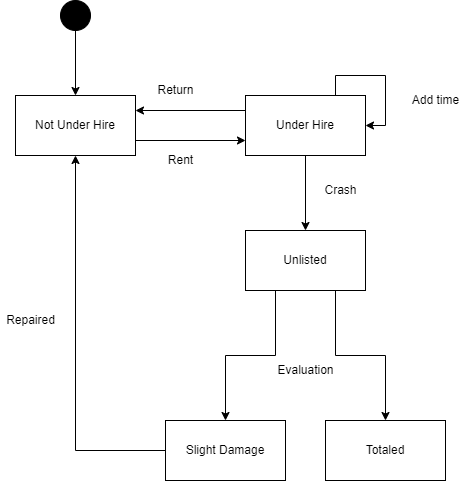

The diagram above was exported from draw.io. Its source (the exported page's mxGraphModel, read from the mxfile embedded in the PNG):
<mxGraphModel dx="1038" dy="521" grid="1" gridSize="10" guides="1" tooltips="1" connect="1" arrows="1" fold="1" page="1" pageScale="1" pageWidth="850" pageHeight="1100" math="0" shadow="0">
  <root>
    <mxCell id="0" />
    <mxCell id="1" parent="0" />
    <mxCell id="08ofXIJXWCoirvx2zSiO-46" style="edgeStyle=orthogonalEdgeStyle;rounded=0;orthogonalLoop=1;jettySize=auto;html=1;exitX=0.5;exitY=1;exitDx=0;exitDy=0;" parent="1" source="08ofXIJXWCoirvx2zSiO-3" edge="1">
      <mxGeometry relative="1" as="geometry">
        <mxPoint x="440" y="290" as="targetPoint" />
      </mxGeometry>
    </mxCell>
    <mxCell id="08ofXIJXWCoirvx2zSiO-69" style="edgeStyle=orthogonalEdgeStyle;rounded=0;orthogonalLoop=1;jettySize=auto;html=1;exitX=0;exitY=0.25;exitDx=0;exitDy=0;entryX=1;entryY=0.25;entryDx=0;entryDy=0;" parent="1" source="08ofXIJXWCoirvx2zSiO-3" target="08ofXIJXWCoirvx2zSiO-29" edge="1">
      <mxGeometry relative="1" as="geometry" />
    </mxCell>
    <mxCell id="08ofXIJXWCoirvx2zSiO-3" value="Under Hire" style="rounded=0;whiteSpace=wrap;html=1;fillColor=#FFFFFF;" parent="1" vertex="1">
      <mxGeometry x="380" y="155" width="120" height="60" as="geometry" />
    </mxCell>
    <mxCell id="08ofXIJXWCoirvx2zSiO-41" style="edgeStyle=orthogonalEdgeStyle;rounded=0;orthogonalLoop=1;jettySize=auto;html=1;exitX=0;exitY=0.5;exitDx=0;exitDy=0;entryX=0.5;entryY=1;entryDx=0;entryDy=0;" parent="1" target="08ofXIJXWCoirvx2zSiO-29" edge="1">
      <mxGeometry relative="1" as="geometry">
        <mxPoint x="330" y="510" as="sourcePoint" />
      </mxGeometry>
    </mxCell>
    <mxCell id="08ofXIJXWCoirvx2zSiO-25" value="Repaired" style="text;html=1;align=center;verticalAlign=middle;resizable=0;points=[];autosize=1;strokeColor=none;fillColor=none;" parent="1" vertex="1">
      <mxGeometry x="135" y="370" width="60" height="20" as="geometry" />
    </mxCell>
    <mxCell id="08ofXIJXWCoirvx2zSiO-68" style="edgeStyle=orthogonalEdgeStyle;rounded=0;orthogonalLoop=1;jettySize=auto;html=1;exitX=1;exitY=0.75;exitDx=0;exitDy=0;entryX=0;entryY=0.75;entryDx=0;entryDy=0;" parent="1" source="08ofXIJXWCoirvx2zSiO-29" target="08ofXIJXWCoirvx2zSiO-3" edge="1">
      <mxGeometry relative="1" as="geometry" />
    </mxCell>
    <mxCell id="08ofXIJXWCoirvx2zSiO-29" value="Not Under Hire" style="rounded=0;whiteSpace=wrap;html=1;fillColor=#FFFFFF;" parent="1" vertex="1">
      <mxGeometry x="150" y="155" width="120" height="60" as="geometry" />
    </mxCell>
    <mxCell id="08ofXIJXWCoirvx2zSiO-53" style="edgeStyle=orthogonalEdgeStyle;rounded=0;orthogonalLoop=1;jettySize=auto;html=1;exitX=0.25;exitY=1;exitDx=0;exitDy=0;entryX=0.5;entryY=0;entryDx=0;entryDy=0;" parent="1" source="08ofXIJXWCoirvx2zSiO-47" target="08ofXIJXWCoirvx2zSiO-51" edge="1">
      <mxGeometry relative="1" as="geometry" />
    </mxCell>
    <mxCell id="08ofXIJXWCoirvx2zSiO-54" style="edgeStyle=orthogonalEdgeStyle;rounded=0;orthogonalLoop=1;jettySize=auto;html=1;exitX=0.75;exitY=1;exitDx=0;exitDy=0;" parent="1" source="08ofXIJXWCoirvx2zSiO-47" target="08ofXIJXWCoirvx2zSiO-52" edge="1">
      <mxGeometry relative="1" as="geometry" />
    </mxCell>
    <mxCell id="08ofXIJXWCoirvx2zSiO-47" value="Unlisted" style="whiteSpace=wrap;html=1;fillColor=#FFFFFF;" parent="1" vertex="1">
      <mxGeometry x="380" y="290" width="120" height="60" as="geometry" />
    </mxCell>
    <mxCell id="08ofXIJXWCoirvx2zSiO-48" value="Crash" style="text;html=1;align=center;verticalAlign=middle;resizable=0;points=[];autosize=1;strokeColor=none;fillColor=none;" parent="1" vertex="1">
      <mxGeometry x="450" y="240" width="50" height="20" as="geometry" />
    </mxCell>
    <mxCell id="08ofXIJXWCoirvx2zSiO-50" value="Evaluation" style="text;html=1;align=center;verticalAlign=middle;resizable=0;points=[];autosize=1;strokeColor=none;fillColor=none;" parent="1" vertex="1">
      <mxGeometry x="405" y="420" width="70" height="20" as="geometry" />
    </mxCell>
    <mxCell id="08ofXIJXWCoirvx2zSiO-51" value="Slight Damage" style="whiteSpace=wrap;html=1;fillColor=#FFFFFF;" parent="1" vertex="1">
      <mxGeometry x="300" y="480" width="120" height="60" as="geometry" />
    </mxCell>
    <mxCell id="08ofXIJXWCoirvx2zSiO-52" value="Totaled" style="whiteSpace=wrap;html=1;fillColor=#FFFFFF;" parent="1" vertex="1">
      <mxGeometry x="460" y="480" width="120" height="60" as="geometry" />
    </mxCell>
    <mxCell id="08ofXIJXWCoirvx2zSiO-65" value="Add time" style="text;html=1;align=center;verticalAlign=middle;resizable=0;points=[];autosize=1;strokeColor=none;fillColor=none;" parent="1" vertex="1">
      <mxGeometry x="540" y="150" width="60" height="20" as="geometry" />
    </mxCell>
    <mxCell id="08ofXIJXWCoirvx2zSiO-67" style="edgeStyle=orthogonalEdgeStyle;rounded=0;orthogonalLoop=1;jettySize=auto;html=1;exitX=0.5;exitY=1;exitDx=0;exitDy=0;entryX=0.5;entryY=0;entryDx=0;entryDy=0;" parent="1" source="08ofXIJXWCoirvx2zSiO-66" target="08ofXIJXWCoirvx2zSiO-29" edge="1">
      <mxGeometry relative="1" as="geometry" />
    </mxCell>
    <mxCell id="08ofXIJXWCoirvx2zSiO-66" value="" style="ellipse;whiteSpace=wrap;html=1;aspect=fixed;fillColor=#000000;" parent="1" vertex="1">
      <mxGeometry x="195" y="60" width="30" height="30" as="geometry" />
    </mxCell>
    <mxCell id="08ofXIJXWCoirvx2zSiO-70" value="Return" style="text;html=1;align=center;verticalAlign=middle;resizable=0;points=[];autosize=1;strokeColor=none;fillColor=none;" parent="1" vertex="1">
      <mxGeometry x="285" y="140" width="50" height="20" as="geometry" />
    </mxCell>
    <mxCell id="08ofXIJXWCoirvx2zSiO-71" value="Rent" style="text;html=1;align=center;verticalAlign=middle;resizable=0;points=[];autosize=1;strokeColor=none;fillColor=none;" parent="1" vertex="1">
      <mxGeometry x="295" y="210" width="40" height="20" as="geometry" />
    </mxCell>
    <mxCell id="08ofXIJXWCoirvx2zSiO-72" style="edgeStyle=orthogonalEdgeStyle;rounded=0;orthogonalLoop=1;jettySize=auto;html=1;exitX=0.75;exitY=0;exitDx=0;exitDy=0;entryX=1;entryY=0.5;entryDx=0;entryDy=0;" parent="1" source="08ofXIJXWCoirvx2zSiO-3" target="08ofXIJXWCoirvx2zSiO-3" edge="1">
      <mxGeometry relative="1" as="geometry" />
    </mxCell>
  </root>
</mxGraphModel>